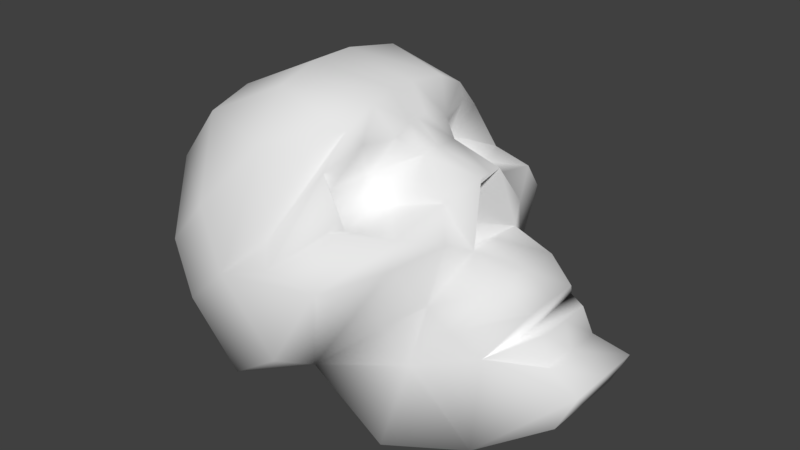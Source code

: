 # Source: skull.blend  (saved by Blender 2.78.0; exported with 4.5.12 LTS)
import bpy
from mathutils import Matrix  # noqa: F401  (used for matrix-valued properties, if any)

bpy.ops.wm.read_factory_settings(use_empty=True)
scene = bpy.context.scene
scene.name = 'Scene'

# ---- collections
col_collection_1 = bpy.data.collections.new('Collection 1'); scene.collection.children.link(col_collection_1)

# ---- materials (node trees are filled in below, after node groups)
mat_material = bpy.data.materials.new('Material')
mat_material.alpha_threshold = 0.0
mat_material.use_transparent_shadow = False
mat_material.roughness = 0.5
mat_material.specular_intensity = 0.0
mat_material.line_color = (0.0, 0.0, 0.0, 1.0)

# ---- material node trees

# ---- world
world_world = bpy.data.worlds.new('World'); scene.world = world_world
world_world.color = (0.05088, 0.05088, 0.05088)
world_world.use_sun_shadow = False
world_world.sun_shadow_jitter_overblur = 0.0
world_world.cycles.sampling_method = 'MANUAL'

# ---- meshes
me_skullmeshdata = bpy.data.meshes.new('skullmeshdata')
me_skullmeshdata.from_pydata([(1.028, -0.2008, 0.3798), (1.028, 0.2008, 0.3798), (0.04269, 0.4576, 0.8947), (0.6103, 0.3333, -0.007065), (0.6103, -0.3333, -0.007065), (-0.06095, 0.794, 0.3956), (-0.3392, 0.8025, 0.7057), (0.05728, -0.208, 0.9198), (-0.06095, -0.794, 0.3956), (-0.3392, -0.8025, 0.7057), (-0.7804, 0.4063, 1.197), (-0.7804, -0.4063, 1.197), (0.8232, -0.1427, 0.5634), (0.05723, 0.2082, 0.9198), (0.8232, 0.1427, 0.5634), (0.6361, -2.67e-07, 0.4123), (0.04281, -0.4579, 0.8946), (-0.04802, 0.2193, 1.037), (-0.003583, 0.2248, 1.365), (0.6296, 0.1851, 0.7266), (-0.09375, -0.4092, 1.005), (-0.04819, -0.219, 1.037), (-0.09357, 0.4091, 1.005), (0.3282, -0.5189, 0.8365), (0.3282, 0.5189, 0.8365), (0.4055, 0.264, 0.8761), (0.6547, 0.3333, 0.4726), (0.6547, -0.3333, 0.4726), (0.06823, 0.1659, 1.217), (0.06823, -0.1659, 1.217), (0.1585, -4.253e-07, 0.807), (0.03513, 0.334, 1.227), (0.2686, -3.936e-07, 0.6843), (0.03513, -0.334, 1.227), (0.4055, -0.264, 0.8761), (-0.003583, -0.2248, 1.365), (-0.03679, -0.06483, 1.375), (-0.03679, 0.06483, 1.375), (-0.5376, -0.7182, 0.9269), (-0.5376, 0.7182, 0.9269), (0.2977, -0.5457, -0.004126), (0.2977, 0.5457, -0.004126), (-0.07072, -0.5492, 0.2452), (-0.07072, 0.5492, 0.2452), (0.3334, 0.1915, 1.01), (0.3711, 0.3333, 0.6055), (0.3334, -0.1915, 1.01), (0.3711, -0.3333, 0.6055), (-0.205, -0.6624, 0.8466), (-0.205, 0.6624, 0.8466), (0.1394, -0.74, 0.7604), (0.1394, 0.74, 0.7604), (-0.391, 0.3596, 1.392), (-0.391, -0.3596, 1.392), (-0.3206, -0.5747, 1.21), (-0.3206, 0.5747, 1.21), (0.9409, 0.2158, 0.1994), (0.9409, -0.2158, 0.1994), (0.7573, 0.1457, 0.6369), (0.7573, -0.1457, 0.6369), (0.464, 0.1457, 0.82), (0.464, -0.1457, 0.82), (0.4279, 0.06384, 1.106), (0.4279, -0.06384, 1.106), (0.163, 0.1055, 1.15), (0.163, -0.1055, 1.15), (-0.1096, -0.7582, 0.783), (-0.1096, 0.7582, 0.783), (-0.02501, 0.5022, 1.147), (-0.02501, -0.5022, 1.147), (0.3138, -0.4577, 0.9491), (0.3138, 0.4577, 0.9491), (0.05401, -0.5755, 0.9343), (0.05401, 0.5755, 0.9343), (-0.01683, -0.3768, 1.288), (-0.01683, 0.3768, 1.288), (-0.8206, 0.1556, 1.242), (-0.8206, -0.1556, 1.242), (0.04876, 0.0553, 1.248), (0.04876, -0.0553, 1.248), (-0.4272, 0.1044, 1.432), (-0.4272, -0.1044, 1.432), (0.3175, 0.3775, 0.3181), (0.3175, -0.3775, 0.3181), (0.2103, 0.4196, 0.4848), (0.2103, -0.4196, 0.4848), (-0.3754, 0.7257, 0.1669), (-0.6297, 0.7335, 0.4503), (-0.3754, -0.7257, 0.1669), (-0.6297, -0.7335, 0.4503), (-1.033, 0.3714, 0.8997), (-1.033, -0.3714, 0.8997), (-0.8111, -0.6564, 0.6524), (-0.8111, 0.6564, 0.6524), (-0.3111, -0.429, 0.09517), (-0.3111, 0.429, 0.09517), (-1.07, 0.1422, 0.9407), (-1.07, -0.1422, 0.9407), (-0.6923, 0.3021, 0.03791), (-0.8841, 0.4415, 0.2516), (-0.6923, -0.3021, 0.03791), (-0.8841, -0.4415, 0.2516), (-1.127, 0.2235, 0.5221), (-1.127, -0.2235, 0.5221), (-0.9588, -0.2674, 0.1846), (-0.9588, 0.2674, 0.1846), (0.6296, -0.1851, 0.7266), (0.4906, 0.3506, 0.5419), (0.4906, -0.3506, 0.5419), (0.8642, -0.167, 0.4355), (0.8642, 0.167, 0.4355), (1.028, -1.179e-07, 0.3798), (0.2977, -5.833e-08, -0.004126), (-0.07072, -2.968e-07, 0.2452), (-0.3111, -3.266e-07, 0.09517), (0.8232, -1.775e-07, 0.5634), (-0.03679, -4.905e-07, 1.375), (0.9409, -7.324e-08, 0.1994), (0.7573, -2.968e-07, 0.6369), (0.464, -3.713e-07, 0.82), (0.4279, -4.309e-07, 1.106), (-0.8206, -6.395e-07, 1.242), (0.04876, -4.793e-07, 1.248), (-0.4272, -5.352e-07, 1.432), (0.163, -4.458e-07, 1.15), (-1.07, -6.246e-07, 0.9407), (-0.9588, -4.458e-07, 0.1846), (-1.127, -5.501e-07, 0.5221), (-0.6923, -3.862e-07, 0.03791), (0.6103, -1.179e-07, -0.007065), (0.6296, -3.266e-07, 0.7266), (0.8642, -1.626e-07, 0.4355)], [], [(117, 111, 0, 57), (73, 68, 22, 2), (119, 60, 32), (26, 15, 14), (26, 14, 110), (131, 115, 12, 109), (64, 44, 13), (120, 63, 30), (43, 51, 24), (70, 23, 34), (72, 70, 16), (27, 109, 12), (63, 61, 32, 30), (68, 31, 28, 17, 22), (46, 65, 7), (71, 25, 24), (60, 62, 30, 32), (70, 50, 23), (71, 73, 2), (52, 18, 75), (28, 18, 37, 78), (79, 36, 35, 29), (44, 71, 2, 13), (66, 48, 9), (41, 43, 82), (15, 59, 27), (69, 72, 16, 20), (65, 79, 29), (81, 77, 11, 53), (29, 33, 69, 20, 21), (47, 61, 34), (70, 46, 7, 16), (45, 25, 60), (15, 12, 115), (85, 47, 23), (28, 64, 13, 17), (12, 15, 27), (23, 47, 34), (122, 116, 36, 79), (25, 45, 24), (11, 38, 54), (33, 29, 35, 74), (49, 6, 39, 55), (40, 83, 42), (106, 61, 47, 108), (61, 63, 46, 34), (2, 22, 17, 13), (6, 49, 67), (34, 46, 70), (42, 50, 8), (71, 44, 25), (5, 51, 43), (36, 81, 53, 35), (53, 54, 74), (9, 48, 54, 38), (10, 52, 55), (68, 49, 55, 75), (107, 45, 60, 19), (130, 119, 61, 106), (26, 58, 15), (15, 58, 118), (65, 29, 21, 7), (25, 44, 62, 60), (5, 6, 67, 51), (16, 7, 21, 20), (65, 46, 63), (50, 66, 9, 8), (51, 67, 73, 71), (50, 70, 72, 66), (66, 72, 69, 48), (67, 49, 68, 73), (85, 42, 83), (82, 43, 84), (51, 71, 24), (84, 43, 24), (50, 42, 23), (48, 69, 74, 54), (35, 53, 74), (31, 68, 75), (55, 52, 75), (18, 52, 80, 37), (116, 123, 81, 36), (52, 10, 76, 80), (123, 121, 77, 81), (64, 28, 78), (124, 122, 79, 65), (44, 64, 62), (124, 65, 63, 120), (82, 45, 107), (3, 41, 82), (108, 47, 83), (4, 27, 83), (45, 82, 84), (45, 84, 24), (47, 85, 83), (42, 85, 23), (40, 4, 83), (26, 3, 82), (69, 33, 74), (28, 31, 75, 18), (53, 11, 54), (39, 10, 55), (76, 10, 90, 96), (5, 43, 95, 86), (42, 8, 88, 94), (9, 38, 92, 89), (121, 76, 96, 125), (39, 6, 87, 93), (11, 77, 97, 91), (6, 5, 86, 87), (10, 39, 93, 90), (8, 9, 89, 88), (38, 11, 91, 92), (89, 92, 101), (125, 96, 102, 127), (94, 88, 100), (93, 87, 99), (86, 95, 98), (91, 97, 103), (87, 86, 98, 99), (90, 93, 99, 102), (92, 91, 103, 101), (96, 90, 102), (88, 89, 101, 100), (105, 102, 99), (101, 103, 104), (126, 104, 103, 127), (128, 100, 104, 126), (100, 101, 104), (98, 105, 99), (114, 94, 100, 128), (113, 114, 95, 43), (112, 113, 43, 41), (112, 129, 4, 40), (117, 129, 3, 56), (118, 130, 106, 59), (26, 82, 107), (26, 107, 19, 58), (59, 106, 108, 27), (27, 108, 83), (111, 131, 109, 0), (0, 109, 27, 4), (3, 26, 110, 1), (57, 0, 4), (56, 3, 1), (1, 110, 131, 111), (58, 19, 130, 118), (57, 4, 129, 117), (41, 3, 129, 112), (40, 42, 113, 112), (42, 94, 114, 113), (95, 114, 128, 98), (98, 128, 126, 105), (105, 126, 127, 102), (97, 125, 127, 103), (77, 121, 125, 97), (64, 124, 120, 62), (64, 78, 122, 124), (80, 76, 121, 123), (37, 80, 123, 116), (19, 60, 119, 130), (78, 37, 116, 122), (110, 14, 115, 131), (56, 1, 111, 117), (14, 15, 115), (59, 15, 118), (61, 119, 32), (62, 120, 30)])
me_skullmeshdata.polygons.foreach_set('use_smooth', [True] * 168)
_uv = me_skullmeshdata.uv_layers.new(name='UVMap')
_uv.uv.foreach_set('vector', [0.986, 0.02554, 0.986, 0.05391, 0.8869, 0.05391, 0.8849, 0.02554, 0.6899, 0.5924, 0.7286, 0.6969, 0.7778, 0.6672, 0.7522, 0.5816, 0.986, 0.4152, 0.9469, 0.4137, 0.986, 0.4297, 0.839, 0.2245, 0.986, 0.2016, 0.9183, 0.2023, 0.839, 0.2245, 0.9183, 0.2023, 0.9038, 0.1176, 0.986, 0.1176, 0.986, 0.2023, 0.9184, 0.2023, 0.9073, 0.1176, 0.9379, 0.6358, 0.8925, 0.5282, 0.8837, 0.586, 0.986, 0.5323, 0.9464, 0.5293, 0.986, 0.5112, 0.5038, 0.3508, 0.5955, 0.4673, 0.7233, 0.4653, 0.7521, 0.5122, 0.7199, 0.466, 0.8544, 0.4551, 0.69, 0.5924, 0.7521, 0.5122, 0.7521, 0.5815, 0.8389, 0.2245, 0.9073, 0.1176, 0.9184, 0.2023, 0.9464, 0.5293, 0.9469, 0.4137, 0.986, 0.4297, 0.986, 0.5112, 0.7286, 0.6969, 0.8173, 0.7061, 0.9024, 0.6859, 0.8779, 0.6639, 0.7778, 0.6672, 0.8926, 0.5282, 0.938, 0.6358, 0.8839, 0.586, 0.7521, 0.5122, 0.8543, 0.4551, 0.7198, 0.466, 0.9469, 0.4137, 0.9463, 0.5293, 0.986, 0.5112, 0.986, 0.4297, 0.7521, 0.5122, 0.5955, 0.4668, 0.7199, 0.466, 0.7521, 0.5122, 0.6899, 0.5924, 0.7522, 0.5816, 0.8224, 0.8911, 0.875, 0.7696, 0.7948, 0.7458, 0.9024, 0.6859, 0.875, 0.7696, 0.9499, 0.7725, 0.9494, 0.7082, 0.9494, 0.7082, 0.95, 0.7725, 0.875, 0.7696, 0.9025, 0.6859, 0.8925, 0.5282, 0.7521, 0.5122, 0.7522, 0.5816, 0.8837, 0.586, 0.6018, 0.5665, 0.5955, 0.6509, 0.4943, 0.649, 0.5603, 0.1259, 0.5038, 0.3508, 0.6922, 0.2435, 0.986, 0.2016, 0.9202, 0.2341, 0.8389, 0.2245, 0.7287, 0.6969, 0.69, 0.5924, 0.7521, 0.5815, 0.7777, 0.6673, 0.938, 0.6358, 0.9494, 0.7082, 0.9025, 0.6859, 0.9534, 0.9163, 0.9451, 0.9774, 0.835, 0.9778, 0.8296, 0.8911, 0.9025, 0.6859, 0.8174, 0.7061, 0.7287, 0.6969, 0.7777, 0.6673, 0.8781, 0.664, 0.8125, 0.3521, 0.9469, 0.4137, 0.8544, 0.4551, 0.7521, 0.5122, 0.8926, 0.5282, 0.8839, 0.586, 0.7521, 0.5815, 0.8133, 0.3518, 0.8543, 0.4551, 0.9469, 0.4137, 0.986, 0.2016, 0.9184, 0.2023, 0.986, 0.2023, 0.6249, 0.3514, 0.8125, 0.3521, 0.725, 0.4644, 0.9024, 0.6859, 0.9379, 0.6358, 0.8837, 0.586, 0.8779, 0.6639, 0.9184, 0.2023, 0.986, 0.2016, 0.8389, 0.2245, 0.7199, 0.466, 0.8125, 0.3521, 0.8544, 0.4551, 0.986, 0.7082, 0.986, 0.7725, 0.95, 0.7725, 0.9494, 0.7082, 0.8543, 0.4551, 0.8133, 0.3518, 0.7198, 0.466, 0.4774, 0.8924, 0.4879, 0.7833, 0.5955, 0.8598, 0.8174, 0.7061, 0.9025, 0.6859, 0.875, 0.7696, 0.7948, 0.7458, 0.5955, 0.6509, 0.4943, 0.649, 0.4879, 0.7833, 0.5955, 0.8598, 0.5603, 0.1259, 0.6922, 0.2435, 0.5038, 0.3508, 0.896, 0.3262, 0.9469, 0.4137, 0.8125, 0.3521, 0.8331, 0.2912, 0.9469, 0.4137, 0.9464, 0.5293, 0.8926, 0.5282, 0.8544, 0.4551, 0.7522, 0.5816, 0.7778, 0.6672, 0.8779, 0.6639, 0.8837, 0.586, 0.4943, 0.649, 0.5955, 0.6509, 0.6018, 0.5665, 0.8544, 0.4551, 0.8926, 0.5282, 0.7521, 0.5122, 0.5038, 0.3508, 0.5955, 0.4673, 0.4684, 0.3995, 0.7521, 0.5122, 0.8925, 0.5282, 0.8543, 0.4551, 0.4684, 0.3995, 0.5955, 0.4673, 0.5038, 0.3508, 0.95, 0.7725, 0.9534, 0.9163, 0.8296, 0.8911, 0.875, 0.7696, 0.8296, 0.8911, 0.5955, 0.8598, 0.7948, 0.7458, 0.4943, 0.649, 0.5955, 0.6509, 0.5955, 0.8598, 0.4879, 0.7833, 0.8349, 0.9778, 0.8224, 0.8911, 0.5955, 0.856, 0.7286, 0.6969, 0.5955, 0.6509, 0.5955, 0.856, 0.7948, 0.7458, 0.8288, 0.2912, 0.8133, 0.3518, 0.9469, 0.4137, 0.8959, 0.3262, 0.986, 0.3262, 0.986, 0.4152, 0.9469, 0.4137, 0.896, 0.3262, 0.839, 0.2245, 0.9133, 0.2341, 0.986, 0.2016, 0.986, 0.2016, 0.9133, 0.2341, 0.986, 0.2341, 0.938, 0.6358, 0.9025, 0.6859, 0.8781, 0.664, 0.8839, 0.586, 0.8543, 0.4551, 0.8925, 0.5282, 0.9463, 0.5293, 0.9469, 0.4137, 0.4684, 0.3995, 0.4943, 0.649, 0.6018, 0.5665, 0.5955, 0.4673, 0.7521, 0.5815, 0.8839, 0.586, 0.8781, 0.664, 0.7777, 0.6673, 0.938, 0.6358, 0.8926, 0.5282, 0.9464, 0.5293, 0.5955, 0.4673, 0.6018, 0.5665, 0.4943, 0.649, 0.4684, 0.3995, 0.5955, 0.4668, 0.6018, 0.5665, 0.6899, 0.5924, 0.7521, 0.5122, 0.5955, 0.4668, 0.7521, 0.5122, 0.69, 0.5924, 0.6018, 0.5665, 0.6018, 0.5665, 0.69, 0.5924, 0.7287, 0.6969, 0.5955, 0.6509, 0.6018, 0.5665, 0.5955, 0.6509, 0.7286, 0.6969, 0.6899, 0.5924, 0.6249, 0.3514, 0.5038, 0.3508, 0.6922, 0.2435, 0.6922, 0.2435, 0.5038, 0.3508, 0.6249, 0.3514, 0.5955, 0.4668, 0.7521, 0.5122, 0.7198, 0.466, 0.6249, 0.3514, 0.5038, 0.3508, 0.7233, 0.4653, 0.5955, 0.4673, 0.5038, 0.3508, 0.725, 0.4644, 0.5955, 0.6509, 0.7287, 0.6969, 0.7948, 0.7458, 0.5955, 0.8598, 0.875, 0.7696, 0.8296, 0.8911, 0.7948, 0.7458, 0.8173, 0.7061, 0.7286, 0.6969, 0.7948, 0.7458, 0.5955, 0.856, 0.8224, 0.8911, 0.7948, 0.7458, 0.875, 0.7696, 0.8224, 0.8911, 0.9533, 0.9163, 0.9499, 0.7725, 0.986, 0.7725, 0.986, 0.9163, 0.9534, 0.9163, 0.95, 0.7725, 0.8224, 0.8911, 0.8349, 0.9778, 0.945, 0.9774, 0.9533, 0.9163, 0.986, 0.9163, 0.986, 0.9774, 0.9451, 0.9774, 0.9534, 0.9163, 0.9379, 0.6358, 0.9024, 0.6859, 0.9494, 0.7082, 0.986, 0.6358, 0.986, 0.7082, 0.9494, 0.7082, 0.938, 0.6358, 0.8925, 0.5282, 0.9379, 0.6358, 0.9463, 0.5293, 0.986, 0.6358, 0.938, 0.6358, 0.9464, 0.5293, 0.986, 0.5323, 0.6922, 0.2435, 0.8125, 0.3521, 0.834, 0.2918, 0.6811, 0.02009, 0.5603, 0.1259, 0.6922, 0.2435, 0.8351, 0.2904, 0.8125, 0.3521, 0.6922, 0.2435, 0.6811, 0.02009, 0.8377, 0.2224, 0.6922, 0.2435, 0.8125, 0.3521, 0.6922, 0.2435, 0.6249, 0.3514, 0.8125, 0.3521, 0.6249, 0.3514, 0.7233, 0.4653, 0.8125, 0.3521, 0.6249, 0.3514, 0.6922, 0.2435, 0.5038, 0.3508, 0.6249, 0.3514, 0.725, 0.4644, 0.5603, 0.1259, 0.6811, 0.02009, 0.6922, 0.2435, 0.8377, 0.2224, 0.6811, 0.02009, 0.6922, 0.2435, 0.7287, 0.6969, 0.8174, 0.7061, 0.7948, 0.7458, 0.9024, 0.6859, 0.8173, 0.7061, 0.7948, 0.7458, 0.875, 0.7696, 0.8296, 0.8911, 0.835, 0.9778, 0.5955, 0.8598, 0.4879, 0.7833, 0.4774, 0.8924, 0.5955, 0.8598, 0.07997, 0.9722, 0.1994, 0.9429, 0.206, 0.8894, 0.0741, 0.936, 0.4684, 0.3995, 0.5038, 0.3508, 0.3556, 0.3687, 0.3556, 0.4189, 0.5038, 0.3508, 0.4684, 0.3995, 0.3556, 0.4189, 0.3556, 0.3687, 0.4943, 0.649, 0.4879, 0.7833, 0.3373, 0.7531, 0.3619, 0.649, 0.02127, 0.9722, 0.07997, 0.9722, 0.0741, 0.936, 0.02127, 0.936, 0.4879, 0.7833, 0.4943, 0.649, 0.3619, 0.649, 0.3373, 0.7531, 0.201, 0.9428, 0.08154, 0.9722, 0.07464, 0.936, 0.206, 0.8894, 0.4943, 0.649, 0.4684, 0.3995, 0.3556, 0.4189, 0.3619, 0.649, 0.4774, 0.8924, 0.4879, 0.7833, 0.3373, 0.7531, 0.206, 0.8894, 0.4684, 0.3995, 0.4943, 0.649, 0.3619, 0.649, 0.3556, 0.4189, 0.4879, 0.7833, 0.4774, 0.8924, 0.206, 0.8894, 0.3373, 0.7531, 0.3627, 0.649, 0.3373, 0.7531, 0.2231, 0.649, 0.02127, 0.936, 0.0741, 0.936, 0.1133, 0.7963, 0.02127, 0.7963, 0.213, 0.4119, 0.3527, 0.4298, 0.1504, 0.4795, 0.3373, 0.7531, 0.3622, 0.649, 0.2234, 0.649, 0.3521, 0.4298, 0.209, 0.4119, 0.1507, 0.4795, 0.206, 0.8894, 0.07464, 0.936, 0.1129, 0.7963, 0.3622, 0.649, 0.3521, 0.4298, 0.1507, 0.4795, 0.2234, 0.649, 0.206, 0.8894, 0.3373, 0.7531, 0.2234, 0.649, 0.1133, 0.7963, 0.3373, 0.7531, 0.206, 0.8894, 0.1129, 0.7963, 0.2231, 0.649, 0.0741, 0.936, 0.206, 0.8894, 0.1133, 0.7963, 0.3527, 0.4298, 0.3627, 0.649, 0.2231, 0.649, 0.1504, 0.4795, 0.1407, 0.649, 0.1133, 0.7963, 0.2234, 0.649, 0.2231, 0.649, 0.1129, 0.7963, 0.1401, 0.649, 0.02127, 0.649, 0.1401, 0.649, 0.1129, 0.7963, 0.02127, 0.7963, 0.02127, 0.4795, 0.1504, 0.4795, 0.1401, 0.649, 0.02127, 0.649, 0.1504, 0.4795, 0.2231, 0.649, 0.1401, 0.649, 0.1507, 0.4795, 0.1407, 0.649, 0.2234, 0.649, 0.02127, 0.4119, 0.213, 0.4119, 0.1504, 0.4795, 0.02127, 0.4795, 0.02127, 0.3539, 0.02127, 0.4119, 0.209, 0.4119, 0.3528, 0.3407, 0.02127, 0.1568, 0.02127, 0.3539, 0.3528, 0.3407, 0.3475, 0.1436, 0.02127, 0.1568, 0.02127, 0.05881, 0.1665, 0.05879, 0.3491, 0.1435, 0.02127, 0.03397, 0.02127, 0.05881, 0.1643, 0.05883, 0.1078, 0.03398, 0.986, 0.2341, 0.986, 0.3262, 0.896, 0.3262, 0.9202, 0.2341, 0.8377, 0.2224, 0.6922, 0.2435, 0.834, 0.2918, 0.839, 0.2245, 0.8288, 0.2912, 0.8959, 0.3262, 0.9133, 0.2341, 0.9202, 0.2341, 0.896, 0.3262, 0.8331, 0.2912, 0.8389, 0.2245, 0.8377, 0.2224, 0.8351, 0.2904, 0.6922, 0.2435, 0.986, 0.05391, 0.986, 0.1176, 0.9073, 0.1176, 0.8869, 0.05391, 0.8888, 0.05092, 0.904, 0.118, 0.8377, 0.2224, 0.6811, 0.02009, 0.6811, 0.02009, 0.8377, 0.2224, 0.904, 0.118, 0.8881, 0.05434, 0.8839, 0.02554, 0.8888, 0.05092, 0.6811, 0.02009, 0.8839, 0.02554, 0.6811, 0.02009, 0.8881, 0.05434, 0.8885, 0.05391, 0.9038, 0.1176, 0.986, 0.1176, 0.986, 0.05391, 0.9133, 0.2341, 0.8959, 0.3262, 0.986, 0.3262, 0.986, 0.2341, 0.111, 0.03396, 0.1665, 0.05879, 0.02127, 0.05881, 0.02127, 0.03397, 0.3475, 0.1436, 0.1643, 0.05883, 0.02127, 0.05881, 0.02127, 0.1568, 0.3491, 0.1435, 0.3472, 0.3406, 0.02127, 0.3539, 0.02127, 0.1568, 0.3472, 0.3406, 0.213, 0.4119, 0.02127, 0.4119, 0.02127, 0.3539, 0.209, 0.4119, 0.02127, 0.4119, 0.02127, 0.4795, 0.1507, 0.4795, 0.1507, 0.4795, 0.02127, 0.4795, 0.02127, 0.649, 0.1407, 0.649, 0.1407, 0.649, 0.02127, 0.649, 0.02127, 0.7963, 0.1133, 0.7963, 0.07464, 0.936, 0.02127, 0.936, 0.02127, 0.7963, 0.1129, 0.7963, 0.08154, 0.9722, 0.02127, 0.9722, 0.02127, 0.936, 0.07464, 0.936, 0.9379, 0.6358, 0.986, 0.6358, 0.986, 0.5323, 0.9463, 0.5293, 0.9379, 0.6358, 0.9494, 0.7082, 0.986, 0.7082, 0.986, 0.6358, 0.9533, 0.9163, 0.945, 0.9774, 0.986, 0.9774, 0.986, 0.9163, 0.9499, 0.7725, 0.9533, 0.9163, 0.986, 0.9163, 0.986, 0.7725, 0.8959, 0.3262, 0.9469, 0.4137, 0.986, 0.4152, 0.986, 0.3262, 0.9494, 0.7082, 0.9499, 0.7725, 0.986, 0.7725, 0.986, 0.7082, 0.9038, 0.1176, 0.9183, 0.2023, 0.986, 0.2023, 0.986, 0.1176, 0.8797, 0.02554, 0.8885, 0.05391, 0.986, 0.05391, 0.986, 0.02554, 0.9183, 0.2023, 0.986, 0.2016, 0.986, 0.2023, 0.9202, 0.2341, 0.986, 0.2016, 0.986, 0.2341, 0.9469, 0.4137, 0.986, 0.4152, 0.986, 0.4297, 0.9463, 0.5293, 0.986, 0.5323, 0.986, 0.5112])
me_skullmeshdata.materials.append(mat_material)
me_skullmeshdata.use_remesh_preserve_volume = False
me_skullmeshdata.use_remesh_preserve_attributes = False
me_skullmeshdata.use_mirror_vertex_groups = False
me_skullmeshdata.update()

# ---- objects
ob_skull = bpy.data.objects.new('skull', me_skullmeshdata)

# ---- transforms, parenting, visibility, modifiers, constraints
ob_skull.location = (0.0, 0.0, 0.0)
ob_skull.scale = (0.1165, 0.1165, 0.1165)
ob_skull.lock_rotations_4d = False
ob_skull.empty_display_type = 'ARROWS'
ob_skull.lineart.crease_threshold = 0.0

# ---- collection membership
col_collection_1.objects.link(ob_skull)

# ---- scene / render settings (as saved in the file)
scene.frame_start = 1; scene.frame_end = 250; scene.frame_set(1)
scene.render.engine = 'BLENDER_EEVEE_NEXT'
scene.render.resolution_percentage = 50
scene.render.dither_intensity = 0.0
scene.cycles.use_denoising = False
scene.cycles.samples = 128
scene.cycles.sampling_pattern = 'TABULATED_SOBOL'
scene.cycles.light_sampling_threshold = 0.0
scene.cycles.use_adaptive_sampling = False
scene.cycles.use_light_tree = False
scene.cycles.blur_glossy = 0.0
scene.cycles.sample_clamp_indirect = 0.0
scene.view_settings.view_transform = 'Standard'
bpy.context.view_layer.update()

# ---- added for rendering (the .blend has no active camera and no usable light): camera, sun
cam_auto = bpy.data.cameras.new('AutoCamera')
cam_auto.lens = 50.0
cam_auto.sensor_width = 36.0
cam_auto.clip_end = 1000.0
ob_auto_camera = bpy.data.objects.new('AutoCamera', cam_auto)
scene.collection.objects.link(ob_auto_camera)
ob_auto_camera.location = (0.322854, -0.394348, 0.34593)
ob_auto_camera.rotation_euler = (1.09748, -7.21219e-08, 0.694738)
scene.camera = ob_auto_camera
light_auto_sun = bpy.data.lights.new('AutoSun', 'SUN')
light_auto_sun.energy = 3.0
light_auto_sun.angle = 0.0523599
ob_auto_sun = bpy.data.objects.new('AutoSun', light_auto_sun)
scene.collection.objects.link(ob_auto_sun)
ob_auto_sun.rotation_euler = (0.872665, 0.174533, 0.523599)
bpy.context.view_layer.update()
